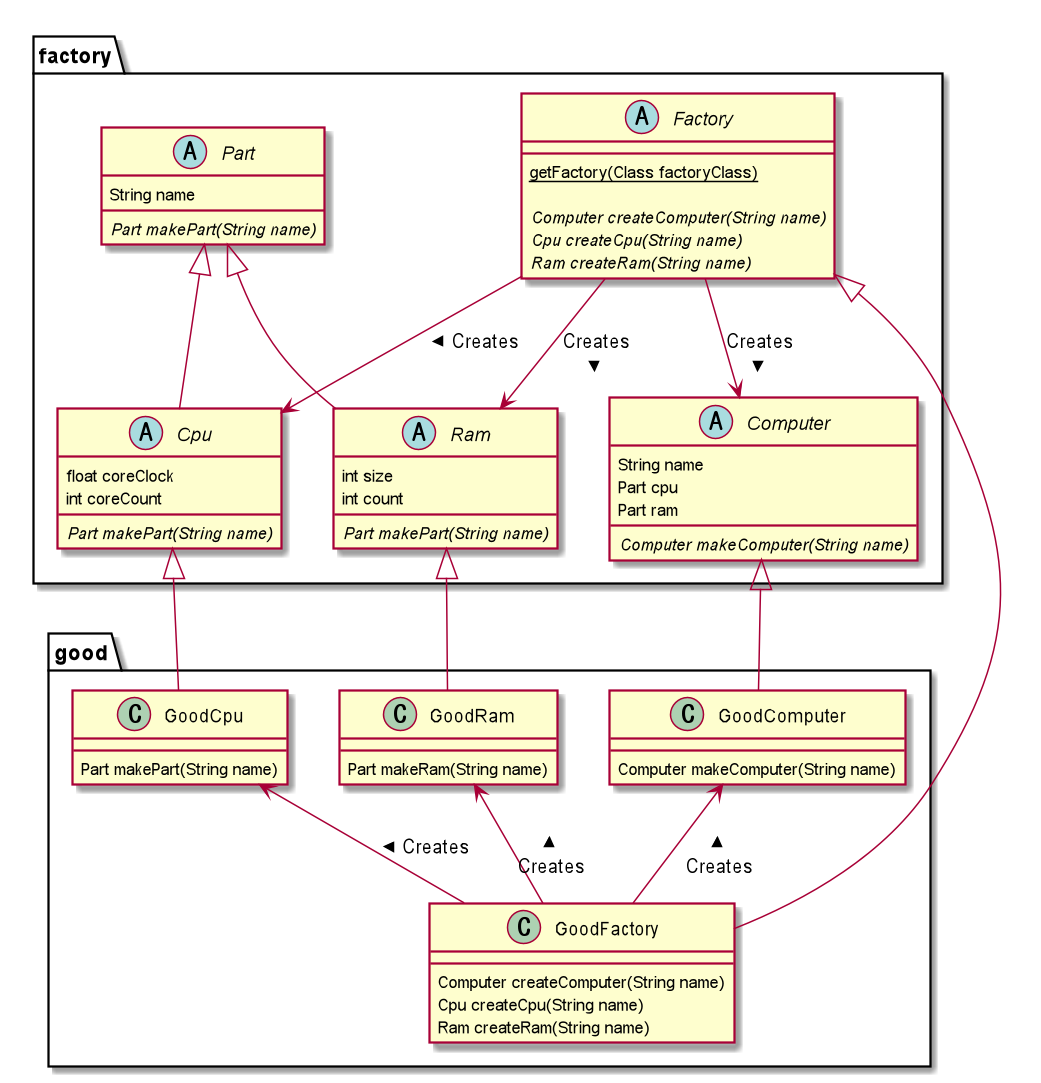

The diagram above was rendered by PlantUML. Its source (embedded in the PNG):
@startuml

package factory <<Folder>> {
	abstract class Part {
		String name

		{abstract} Part makePart(String name)
	}

	abstract class Cpu {
		float coreClock
		int coreCount

		{abstract} Part makePart(String name)
	}

	abstract class Ram {
		int size
		int count

		{abstract} Part makePart(String name)
	}

	abstract class Computer {
		String name
		Part cpu
		Part ram

		{abstract} Computer makeComputer(String name)
	}

	abstract class Factory {
		{static} getFactory(Class factoryClass)

		{abstract} Computer createComputer(String name)
		{abstract} Cpu createCpu(String name)
		{abstract} Ram createRam(String name)
	}
}

package good <<folder>> {
	class GoodCpu {
		Part makePart(String name)
	}

	class GoodRam {
		Part makeRam(String name)
	}

	class GoodComputer {
		Computer makeComputer(String name)
	}

	class GoodFactory {
		Computer createComputer(String name)
		Cpu createCpu(String name)
		Ram createRam(String name)
	}
}

Factory <|-- GoodFactory
Part <|-down- Cpu
Part <|-down- Ram
Cpu <|-- GoodCpu
Ram <|-- GoodRam
Computer <|-down- GoodComputer

Cpu <-down- Factory : < Creates
Ram <-down- Factory : < Creates
Computer <-down- Factory : < Creates

GoodCpu <-- GoodFactory : < Creates
GoodRam <-- GoodFactory : < Creates
GoodComputer <-- GoodFactory : < Creates



@enduml